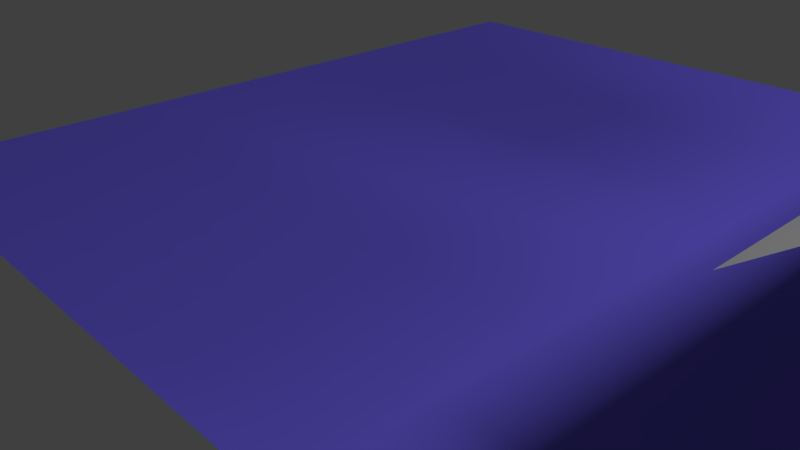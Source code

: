 # Source: Rolling_Dice_Tutorial.blend  (saved by Blender 2.78.0; exported with 4.5.12 LTS)
import bpy
from mathutils import Matrix  # noqa: F401  (used for matrix-valued properties, if any)

bpy.ops.wm.read_factory_settings(use_empty=True)
scene = bpy.context.scene
scene.name = 'Scene'

# ---- collections
col_collection_1 = bpy.data.collections.new('Collection 1'); scene.collection.children.link(col_collection_1)

# ---- materials (node trees are filled in below, after node groups)
mat_material_004 = bpy.data.materials.new('Material.004')
mat_material_004.alpha_threshold = 0.0
mat_material_004.roughness = 0.5
mat_material_005 = bpy.data.materials.new('Material.005')
mat_material_005.alpha_threshold = 0.0
mat_material_005.roughness = 0.5
mat_material_001 = bpy.data.materials.new('Material.001')
mat_material_001.alpha_threshold = 0.0
mat_material_001.roughness = 0.5
mat_material_002 = bpy.data.materials.new('Material.002')
mat_material_002.alpha_threshold = 0.0
mat_material_002.roughness = 0.5

# ---- material node trees
mat_material_004.use_nodes = True; mat_material_004.node_tree.nodes.clear()
_N = mat_material_004.node_tree.nodes; _L = mat_material_004.node_tree.links
n0 = _N.new('ShaderNodeOutputMaterial'); n0.name = 'Material Output'; n0.location = (300, 300)
n1 = _N.new('ShaderNodeEmission'); n1.name = 'Emission'; n1.location = (10, 300)
n1.inputs[0].default_value = (0.8, 0.8, 0.8, 1.0)
n1.inputs[1].default_value = 20.0
_L.new(n1.outputs[0], n0.inputs[0])
n0.is_active_output = True
mat_material_005.use_nodes = True; mat_material_005.node_tree.nodes.clear()
_N = mat_material_005.node_tree.nodes; _L = mat_material_005.node_tree.links
n0 = _N.new('ShaderNodeOutputMaterial'); n0.name = 'Material Output'; n0.location = (300, 300)
n1 = _N.new('ShaderNodeBsdfDiffuse'); n1.name = 'Diffuse BSDF'; n1.location = (10, 300)
n1.inputs[0].default_value = (0.1568, 0.1241, 0.8, 1.0)
_L.new(n1.outputs[0], n0.inputs[0])
n0.is_active_output = True
mat_material_001.use_nodes = True; mat_material_001.node_tree.nodes.clear()
_N = mat_material_001.node_tree.nodes; _L = mat_material_001.node_tree.links
n0 = _N.new('ShaderNodeOutputMaterial'); n0.name = 'Material Output'; n0.location = (300, 300)
n1 = _N.new('ShaderNodeMixShader'); n1.name = 'Mix Shader'; n1.location = (10, 300)
n2 = _N.new('ShaderNodeBsdfDiffuse'); n2.name = 'Diffuse BSDF'; n2.location = (-190, 200)
n2.inputs[0].default_value = (0.9849, 0.9849, 0.9849, 1.0)
n3 = _N.new('ShaderNodeBsdfAnisotropic'); n3.name = 'Glossy BSDF'; n3.location = (-190, 100)
n3.distribution = 'GGX'
n3.inputs[1].default_value = 0.4472
_L.new(n1.outputs[0], n0.inputs[0])
_L.new(n2.outputs[0], n1.inputs[1])
_L.new(n3.outputs[0], n1.inputs[2])
n0.is_active_output = True
mat_material_002.use_nodes = True; mat_material_002.node_tree.nodes.clear()
_N = mat_material_002.node_tree.nodes; _L = mat_material_002.node_tree.links
n0 = _N.new('ShaderNodeOutputMaterial'); n0.name = 'Material Output'; n0.location = (300, 300)
n1 = _N.new('ShaderNodeMixShader'); n1.name = 'Mix Shader'; n1.location = (10, 300)
n2 = _N.new('ShaderNodeBsdfDiffuse'); n2.name = 'Diffuse BSDF'; n2.location = (-190, 200)
n2.inputs[0].default_value = (0.0, 0.0, 0.0, 1.0)
n3 = _N.new('ShaderNodeBsdfAnisotropic'); n3.name = 'Glossy BSDF'; n3.location = (-190, 100)
n3.distribution = 'GGX'
n3.inputs[0].default_value = (0.723, 0.723, 0.723, 1.0)
n3.inputs[1].default_value = 0.4472
_L.new(n1.outputs[0], n0.inputs[0])
_L.new(n2.outputs[0], n1.inputs[1])
_L.new(n3.outputs[0], n1.inputs[2])
n0.is_active_output = True

# ---- world
world_world = bpy.data.worlds.new('World'); scene.world = world_world
world_world.color = (0.05088, 0.05088, 0.05088)
world_world.use_sun_shadow = False
world_world.sun_shadow_jitter_overblur = 0.0
world_world.cycles.sampling_method = 'MANUAL'

# ---- cameras
cam_camera = bpy.data.cameras.new('Camera')
cam_camera.clip_end = 100.0
cam_camera.lens = 35.0
cam_camera.sensor_width = 32.0
cam_camera.sensor_height = 18.0
cam_camera.ortho_scale = 7.314
cam_camera.dof.focus_distance = 0.0

# ---- meshes
me_plane_005 = bpy.data.meshes.new('Plane.005')
me_plane_005.from_pydata([(-6.512, -5.467, 0.3081), (-14.61, -5.798, 8.138), (-6.685, 5.798, 0.6049), (-14.79, 5.467, 8.434)], [], [(0, 1, 3, 2)])
me_plane_005.materials.append(mat_material_004)
me_plane_005.use_remesh_preserve_volume = False
me_plane_005.use_remesh_preserve_attributes = False
me_plane_005.use_mirror_vertex_groups = False
me_plane_005.update()
me_plane_004 = bpy.data.meshes.new('Plane.004')
me_plane_004.from_pydata([(21.77, -50.61, 35.74), (30.81, -50.94, 42.46), (22.09, -39.35, 35.87), (31.13, -39.68, 42.58)], [], [(0, 1, 3, 2)])
me_plane_004.use_remesh_preserve_volume = False
me_plane_004.use_remesh_preserve_attributes = False
me_plane_004.use_mirror_vertex_groups = False
me_plane_004.update()
me_plane_002 = bpy.data.meshes.new('Plane.002')
me_plane_002.from_pydata([(-8.928, -8.928, 0.0), (8.928, -8.928, 0.0), (-8.928, 8.928, 0.0), (8.928, 8.928, 0.0)], [], [(0, 1, 3, 2)])
me_plane_002.materials.append(mat_material_005)
me_plane_002.use_remesh_preserve_volume = False
me_plane_002.use_remesh_preserve_attributes = False
me_plane_002.use_mirror_vertex_groups = False
me_plane_002.update()
me_cube_002 = bpy.data.meshes.new('Cube.002')
me_cube_002.from_pydata([(0.2219, 1.227, 0.2584), (0.03339, -0.07302, -0.7719), (0.3982, 2.243, -1.055), (0.2097, 0.9423, -2.086), (-1.428, 1.484, 0.2357), (-1.616, 0.1841, -0.7946), (-1.251, 2.5, -1.078), (-1.44, 1.199, -2.108), (0.5553, 2.203, -0.7664), (0.513, 1.96, -0.4517), (0.4708, 1.717, -0.137), (0.4285, 1.473, 0.1777), (0.3411, 0.9186, 0.2456), (0.296, 0.607, -0.001181), (0.2508, 0.2955, -0.248), (0.2056, -0.01599, -0.4948), (0.2027, -0.08426, -1.056), (0.245, 0.159, -1.371), (0.2872, 0.4022, -1.686), (0.3294, 0.6455, -2.001), (0.4168, 1.2, -2.068), (0.462, 1.512, -1.822), (0.5072, 1.823, -1.575), (0.5523, 2.135, -1.328), (-0.9833, 2.693, -1.103), (-0.5881, 2.631, -1.097), (-0.1929, 2.569, -1.092), (0.2023, 2.508, -1.087), (-0.02351, 0.9503, -2.321), (-0.4187, 1.012, -2.326), (-0.8139, 1.073, -2.332), (-1.209, 1.135, -2.337), (-1.559, 1.508, -2.096), (-1.514, 1.82, -1.849), (-1.469, 2.131, -1.602), (-1.424, 2.443, -1.355), (-1.547, 1.781, 0.1506), (-1.505, 2.025, -0.1642), (-1.463, 2.268, -0.4789), (-1.421, 2.511, -0.7936), (-1.647, 0.9535, -2.028), (-1.689, 0.7102, -1.713), (-1.731, 0.467, -1.398), (-1.773, 0.2237, -1.084), (-1.77, 0.292, -0.522), (-1.725, 0.6035, -0.2752), (-1.68, 0.915, -0.02835), (-1.635, 1.227, 0.2185), (-0.008897, 1.292, 0.487), (-0.4041, 1.353, 0.4816), (-0.7993, 1.415, 0.4762), (-1.194, 1.476, 0.4707), (-1.42, -0.0811, -0.7634), (-1.025, -0.1427, -0.7579), (-0.6299, -0.2043, -0.7525), (-0.2347, -0.2659, -0.7471), (-1.251, 0.8919, -2.022), (-1.294, 0.6486, -1.708), (-1.336, 0.4054, -1.393), (-1.378, 0.1621, -1.078), (-0.8561, 0.8303, -2.017), (-0.8984, 0.587, -1.702), (-0.9406, 0.3438, -1.387), (-0.9829, 0.1005, -1.073), (-0.4609, 0.7687, -2.011), (-0.5032, 0.5254, -1.697), (-0.5454, 0.2822, -1.382), (-0.5877, 0.03894, -1.067), (-0.06575, 0.7071, -2.006), (-0.108, 0.4638, -1.691), (-0.1502, 0.2206, -1.377), (-0.1925, -0.02266, -1.062), (0.1601, 2.265, -0.7719), (0.1178, 2.021, -0.4571), (0.07559, 1.778, -0.1424), (0.03334, 1.535, 0.1723), (-0.2351, 2.326, -0.7773), (-0.2774, 2.083, -0.4626), (-0.3196, 1.84, -0.1479), (-0.3618, 1.597, 0.1669), (-0.6303, 2.388, -0.7827), (-0.6726, 2.145, -0.468), (-0.7148, 1.901, -0.1533), (-0.757, 1.658, 0.1614), (-1.026, 2.449, -0.7882), (-1.068, 2.206, -0.4734), (-1.11, 1.963, -0.1587), (-1.152, 1.72, 0.156), (-1.24, 1.165, 0.2239), (-0.8444, 1.103, 0.2293), (-0.4493, 1.042, 0.2348), (-0.05406, 0.9802, 0.2402), (-1.285, 0.8534, -0.02291), (-0.8896, 0.7918, -0.01748), (-0.4944, 0.7302, -0.01205), (-0.09923, 0.6686, -0.006614), (-1.33, 0.5419, -0.2697), (-0.9348, 0.4803, -0.2643), (-0.5396, 0.4187, -0.2589), (-0.1444, 0.3571, -0.2534), (-1.375, 0.2304, -0.5166), (-0.9799, 0.1688, -0.5111), (-0.5847, 0.1072, -0.5057), (-0.1896, 0.04561, -0.5003), (-1.466, 2.2, -1.04), (-1.508, 1.956, -0.7257), (-1.55, 1.713, -0.411), (-1.593, 1.47, -0.09625), (-1.511, 1.888, -1.287), (-1.553, 1.645, -0.9725), (-1.596, 1.402, -0.6578), (-1.638, 1.158, -0.3431), (-1.556, 1.576, -1.534), (-1.598, 1.333, -1.219), (-1.641, 1.09, -0.9046), (-1.683, 0.8468, -0.5899), (-1.601, 1.265, -1.781), (-1.644, 1.022, -1.466), (-1.686, 0.7785, -1.151), (-1.728, 0.5353, -0.8367), (0.1571, 2.196, -1.333), (-0.238, 2.258, -1.339), (-0.6332, 2.32, -1.344), (-1.028, 2.381, -1.35), (0.112, 1.885, -1.58), (-0.2832, 1.946, -1.586), (-0.6784, 2.008, -1.591), (-1.074, 2.07, -1.597), (0.06682, 1.573, -1.827), (-0.3284, 1.635, -1.832), (-0.7236, 1.697, -1.838), (-1.119, 1.758, -1.843), (0.02165, 1.262, -2.074), (-0.3735, 1.323, -2.079), (-0.7687, 1.385, -2.085), (-1.164, 1.447, -2.09), (0.3834, 1.162, -0.06909), (0.4256, 1.405, -0.3838), (0.4679, 1.648, -0.6985), (0.5101, 1.892, -1.013), (0.3382, 0.8503, -0.3159), (0.3804, 1.094, -0.6306), (0.4227, 1.337, -0.9454), (0.4649, 1.58, -1.26), (0.293, 0.5388, -0.5627), (0.3353, 0.782, -0.8774), (0.3775, 1.025, -1.192), (0.4198, 1.268, -1.507), (0.2479, 0.2272, -0.8095), (0.2901, 0.4705, -1.124), (0.3324, 0.7137, -1.439), (0.3746, 0.957, -1.754), (-1.336, 0.4054, -1.393), (-0.9406, 0.3438, -1.387), (-0.9829, 0.1006, -1.073), (-1.378, 0.1622, -1.078), (-0.8561, 0.8303, -2.017), (-0.4609, 0.7687, -2.011), (-0.5032, 0.5254, -1.697), (-0.8984, 0.587, -1.702), (-0.5454, 0.2822, -1.382), (-0.1502, 0.2206, -1.377), (-0.1925, -0.02264, -1.062), (-0.5877, 0.03896, -1.067), (0.1601, 2.265, -0.7719), (-0.2351, 2.326, -0.7773), (-0.2774, 2.083, -0.4626), (0.1178, 2.021, -0.4572), (0.07558, 1.778, -0.1424), (-0.3196, 1.84, -0.1479), (-0.3618, 1.596, 0.1669), (0.03334, 1.535, 0.1723), (-0.6303, 2.388, -0.7828), (-1.026, 2.449, -0.7882), (-1.068, 2.206, -0.4735), (-0.6726, 2.145, -0.468), (-0.7148, 1.901, -0.1533), (-1.11, 1.963, -0.1587), (-1.152, 1.72, 0.156), (-0.757, 1.658, 0.1614), (-0.8896, 0.7919, -0.0175), (-0.9348, 0.4803, -0.2643), (-0.5396, 0.4187, -0.2589), (-0.4944, 0.7303, -0.01207), (-1.466, 2.2, -1.04), (-1.511, 1.888, -1.287), (-1.553, 1.645, -0.9725), (-1.508, 1.956, -0.7257), (-1.55, 1.713, -0.411), (-1.595, 1.402, -0.6578), (-1.638, 1.158, -0.3431), (-1.593, 1.47, -0.09625), (-1.553, 1.645, -0.9725), (-1.598, 1.333, -1.219), (-1.641, 1.09, -0.9046), (-1.595, 1.402, -0.6578), (-1.556, 1.576, -1.534), (-1.601, 1.265, -1.781), (-1.644, 1.022, -1.466), (-1.598, 1.333, -1.219), (-1.641, 1.09, -0.9046), (-1.686, 0.7785, -1.151), (-1.728, 0.5353, -0.8367), (-1.683, 0.8468, -0.5899), (0.1571, 2.196, -1.333), (0.112, 1.885, -1.58), (-0.2832, 1.946, -1.586), (-0.238, 2.258, -1.339), (-0.238, 2.258, -1.339), (-0.2832, 1.946, -1.586), (-0.6784, 2.008, -1.591), (-0.6332, 2.32, -1.344), (-0.6332, 2.32, -1.344), (-0.6784, 2.008, -1.591), (-1.074, 2.07, -1.597), (-1.028, 2.381, -1.35), (0.06682, 1.573, -1.827), (0.02165, 1.262, -2.074), (-0.3735, 1.323, -2.079), (-0.3284, 1.635, -1.832), (-0.3284, 1.635, -1.832), (-0.3735, 1.323, -2.079), (-0.7687, 1.385, -2.085), (-0.7236, 1.697, -1.838), (-0.7236, 1.697, -1.838), (-0.7687, 1.385, -2.085), (-1.164, 1.447, -2.09), (-1.119, 1.758, -1.843), (0.4256, 1.405, -0.3838), (0.3804, 1.094, -0.6306), (0.4227, 1.337, -0.9454), (0.4678, 1.648, -0.6985), (0.3353, 0.782, -0.8774), (0.2901, 0.4705, -1.124), (0.3323, 0.7137, -1.439), (0.3775, 1.025, -1.192), (-0.9365, 0.3723, -1.365), (-1.332, 0.4339, -1.37), (-0.9787, 0.1291, -1.05), (-1.374, 0.1907, -1.055), (-0.4568, 0.7972, -1.989), (-0.852, 0.8588, -1.994), (-0.499, 0.554, -1.674), (-0.8942, 0.6156, -1.679), (-0.1461, 0.2491, -1.354), (-0.5413, 0.3107, -1.359), (-0.1883, 0.005884, -1.039), (-0.5835, 0.06748, -1.045), (-0.2393, 2.298, -0.7999), (0.1559, 2.236, -0.7945), (-0.2815, 2.054, -0.4852), (0.1137, 1.993, -0.4798), (-0.3237, 1.811, -0.1705), (0.07145, 1.75, -0.165), (-0.366, 1.568, 0.1443), (0.02921, 1.506, 0.1497), (-1.03, 2.421, -0.8108), (-0.6344, 2.359, -0.8054), (-1.072, 2.178, -0.4961), (-0.6767, 2.116, -0.4906), (-1.114, 1.934, -0.1813), (-0.7189, 1.873, -0.1759), (-1.156, 1.691, 0.1334), (-0.7612, 1.63, 0.1388), (-0.9309, 0.5026, -0.2931), (-0.8857, 0.8141, -0.04632), (-0.5357, 0.441, -0.2877), (-0.4905, 0.7525, -0.04089), (-1.475, 1.882, -1.287), (-1.43, 2.194, -1.04), (-1.517, 1.639, -0.972), (-1.472, 1.951, -0.7252), (-1.559, 1.396, -0.6573), (-1.514, 1.707, -0.4105), (-1.602, 1.153, -0.3426), (-1.556, 1.464, -0.09575), (-1.562, 1.328, -1.219), (-1.517, 1.639, -0.972), (-1.604, 1.084, -0.9041), (-1.559, 1.396, -0.6573), (-1.565, 1.259, -1.78), (-1.52, 1.571, -1.534), (-1.607, 1.016, -1.466), (-1.562, 1.328, -1.219), (-1.65, 0.7728, -1.151), (-1.604, 1.084, -0.9041), (-1.692, 0.5296, -0.8362), (-1.647, 0.8411, -0.5894), (0.1081, 1.863, -1.551), (0.1533, 2.174, -1.305), (-0.2871, 1.924, -1.557), (-0.2419, 2.236, -1.31), (-0.2871, 1.924, -1.557), (-0.2419, 2.236, -1.31), (-0.6823, 1.986, -1.562), (-0.6371, 2.297, -1.315), (-0.6823, 1.986, -1.562), (-0.6371, 2.297, -1.315), (-1.077, 2.047, -1.568), (-1.032, 2.359, -1.321), (0.01778, 1.24, -2.045), (0.06295, 1.551, -1.798), (-0.3774, 1.301, -2.05), (-0.3322, 1.613, -1.804), (-0.3774, 1.301, -2.05), (-0.3322, 1.613, -1.804), (-0.7726, 1.363, -2.056), (-0.7274, 1.674, -1.809), (-0.7726, 1.363, -2.056), (-0.7274, 1.674, -1.809), (-1.168, 1.424, -2.061), (-1.123, 1.736, -1.815), (0.3442, 1.099, -0.6311), (0.3894, 1.411, -0.3843), (0.3865, 1.342, -0.9458), (0.4316, 1.654, -0.699), (0.2539, 0.4761, -1.125), (0.2991, 0.7876, -0.8779), (0.2961, 0.7194, -1.439), (0.3413, 1.031, -1.193), (-0.9078, 0.3678, -1.364), (-1.303, 0.4295, -1.37), (-0.95, 0.1246, -1.05), (-1.345, 0.1862, -1.055), (-0.4281, 0.7927, -1.988), (-0.8233, 0.8543, -1.994), (-0.4703, 0.5495, -1.674), (-0.8655, 0.6111, -1.679), (-0.1174, 0.2446, -1.354), (-0.5126, 0.3062, -1.359), (-0.1596, 0.001408, -1.039), (-0.5548, 0.06301, -1.044), (-0.2105, 2.293, -0.7995), (0.1846, 2.232, -0.7941), (-0.2528, 2.05, -0.4848), (0.1424, 1.988, -0.4794), (-0.295, 1.807, -0.1701), (0.1002, 1.745, -0.1646), (-0.3373, 1.563, 0.1446), (0.05792, 1.502, 0.1501), (-1.001, 2.416, -0.8104), (-0.6057, 2.355, -0.805), (-1.043, 2.173, -0.4957), (-0.648, 2.112, -0.4902), (-1.085, 1.93, -0.1809), (-0.6902, 1.868, -0.1755), (-1.128, 1.687, 0.1338), (-0.7325, 1.625, 0.1392), (-0.9022, 0.4981, -0.2927), (-0.857, 0.8097, -0.04593), (-0.507, 0.4365, -0.2873), (-0.4618, 0.7481, -0.04049), (-1.446, 1.878, -1.286), (-1.401, 2.189, -1.04), (-1.488, 1.635, -0.9716), (-1.443, 1.946, -0.7248), (-1.531, 1.391, -0.6569), (-1.485, 1.703, -0.4101), (-1.573, 1.148, -0.3422), (-1.528, 1.46, -0.09536), (-1.534, 1.323, -1.218), (-1.488, 1.635, -0.9716), (-1.576, 1.08, -0.9037), (-1.531, 1.391, -0.6569), (-1.536, 1.255, -1.78), (-1.491, 1.566, -1.533), (-1.579, 1.012, -1.465), (-1.534, 1.323, -1.218), (-1.621, 0.7684, -1.151), (-1.576, 1.08, -0.9037), (-1.663, 0.5251, -0.8358), (-1.618, 0.8366, -0.589), (0.1368, 1.858, -1.551), (0.182, 2.17, -1.304), (-0.2584, 1.92, -1.556), (-0.2132, 2.231, -1.31), (-0.2584, 1.92, -1.556), (-0.2132, 2.231, -1.31), (-0.6536, 1.981, -1.562), (-0.6084, 2.293, -1.315), (-0.6536, 1.981, -1.562), (-0.6084, 2.293, -1.315), (-1.049, 2.043, -1.567), (-1.004, 2.354, -1.32), (0.04649, 1.235, -2.045), (0.09166, 1.547, -1.798), (-0.3487, 1.297, -2.05), (-0.3035, 1.608, -1.803), (-0.3487, 1.297, -2.05), (-0.3035, 1.608, -1.803), (-0.7439, 1.358, -2.056), (-0.6987, 1.67, -1.809), (-0.7439, 1.358, -2.056), (-0.6987, 1.67, -1.809), (-1.139, 1.42, -2.061), (-1.094, 1.731, -1.814), (0.3729, 1.095, -0.6307), (0.4181, 1.406, -0.3839), (0.4152, 1.338, -0.9455), (0.4604, 1.649, -0.6986), (0.2826, 0.4717, -1.124), (0.3278, 0.7832, -0.8776), (0.3249, 0.7149, -1.439), (0.37, 1.026, -1.192), (-1.294, 0.4219, -1.362), (-0.9187, 0.3634, -1.357), (-0.9588, 0.1323, -1.058), (-1.334, 0.1909, -1.063), (-0.8144, 0.8468, -1.986), (-0.439, 0.7883, -1.981), (-0.4791, 0.5572, -1.682), (-0.8546, 0.6157, -1.687), (-0.5037, 0.2987, -1.351), (-0.1283, 0.2402, -1.346), (-0.1684, 0.009132, -1.047), (-0.5439, 0.06765, -1.052), (0.1737, 2.227, -0.7864), (-0.2017, 2.285, -0.7916), (-0.2419, 2.054, -0.4926), (0.1336, 1.996, -0.4875), (0.08921, 1.74, -0.157), (-0.2862, 1.799, -0.1622), (-0.3264, 1.568, 0.1368), (0.04908, 1.509, 0.142), (-0.6167, 2.35, -0.7973), (-0.9921, 2.409, -0.8025), (-1.032, 2.178, -0.5035), (-0.6568, 2.119, -0.4983), (-0.7012, 1.864, -0.1679), (-1.077, 1.922, -0.173), (-1.117, 1.691, 0.126), (-0.7413, 1.633, 0.1311), (-0.8483, 0.8004, -0.05206), (-0.8912, 0.5045, -0.2865), (-0.5157, 0.4459, -0.2814), (-0.4728, 0.7419, -0.0469), (-1.403, 2.176, -1.038), (-1.446, 1.88, -1.272), (-1.486, 1.648, -0.9733), (-1.443, 1.944, -0.7388), (-1.487, 1.689, -0.4084), (-1.53, 1.393, -0.6429), (-1.571, 1.162, -0.3439), (-1.528, 1.458, -0.1094), (-1.49, 1.621, -0.9699), (-1.533, 1.325, -1.204), (-1.573, 1.094, -0.9054), (-1.531, 1.39, -0.6709), (-1.493, 1.552, -1.531), (-1.536, 1.257, -1.766), (-1.576, 1.025, -1.467), (-1.533, 1.321, -1.232), (-1.578, 1.066, -0.902), (-1.621, 0.7701, -1.136), (-1.661, 0.539, -0.8375), (-1.618, 0.8349, -0.603), (0.171, 2.163, -1.31), (0.1281, 1.867, -1.545), (-0.2474, 1.926, -1.55), (-0.2045, 2.222, -1.316), (-0.2242, 2.225, -1.316), (-0.2671, 1.929, -1.55), (-0.6426, 1.987, -1.555), (-0.5997, 2.283, -1.321), (-0.6194, 2.286, -1.321), (-0.6623, 1.991, -1.556), (-1.038, 2.049, -1.561), (-0.9948, 2.345, -1.326), (0.08064, 1.54, -1.804), (0.03773, 1.244, -2.038), (-0.3377, 1.303, -2.044), (-0.2948, 1.599, -1.809), (-0.3146, 1.602, -1.809), (-0.3575, 1.306, -2.044), (-0.7329, 1.364, -2.049), (-0.69, 1.66, -1.815), (-0.7097, 1.663, -1.815), (-0.7527, 1.367, -2.049), (-1.128, 1.426, -2.055), (-1.085, 1.722, -1.82), (0.4179, 1.405, -0.398), (0.375, 1.109, -0.6324), (0.4151, 1.34, -0.9314), (0.458, 1.636, -0.6969), (0.3276, 0.7815, -0.8916), (0.2847, 0.4855, -1.126), (0.3248, 0.7166, -1.425), (0.3677, 1.013, -1.191), (-0.9078, 0.368, -1.364), (-1.303, 0.4296, -1.37), (-0.95, 0.1247, -1.05), (-1.345, 0.1863, -1.055), (-0.4281, 0.7928, -1.988), (-0.8233, 0.8544, -1.994), (-0.4703, 0.5496, -1.674), (-0.8655, 0.6112, -1.679), (-0.1174, 0.2447, -1.353), (-0.5126, 0.3064, -1.359), (-0.1596, 0.001511, -1.039), (-0.5548, 0.06311, -1.044), (-0.2106, 2.293, -0.7996), (0.1846, 2.231, -0.7942), (-0.2528, 2.05, -0.4849), (0.1424, 1.988, -0.4794), (-0.295, 1.807, -0.1702), (0.1001, 1.745, -0.1647), (-0.3373, 1.563, 0.1446), (0.0579, 1.502, 0.15), (-1.001, 2.416, -0.8105), (-0.6058, 2.355, -0.805), (-1.043, 2.173, -0.4957), (-0.648, 2.111, -0.4903), (-1.085, 1.93, -0.181), (-0.6902, 1.868, -0.1756), (-1.128, 1.687, 0.1337), (-0.7325, 1.625, 0.1391), (-0.9022, 0.4982, -0.2928), (-0.857, 0.8097, -0.04603), (-0.507, 0.4366, -0.2874), (-0.4618, 0.7481, -0.0406), (-1.446, 1.878, -1.286), (-1.401, 2.189, -1.04), (-1.488, 1.635, -0.9716), (-1.443, 1.946, -0.7248), (-1.53, 1.391, -0.6569), (-1.485, 1.703, -0.4101), (-1.573, 1.148, -0.3422), (-1.528, 1.46, -0.09536), (-1.533, 1.323, -1.218), (-1.488, 1.635, -0.9716), (-1.576, 1.08, -0.9037), (-1.53, 1.391, -0.6569), (-1.536, 1.255, -1.78), (-1.491, 1.566, -1.533), (-1.579, 1.012, -1.465), (-1.533, 1.323, -1.218), (-1.621, 0.7684, -1.151), (-1.576, 1.08, -0.9037), (-1.663, 0.5251, -0.8358), (-1.618, 0.8366, -0.589), (0.1368, 1.858, -1.551), (0.182, 2.169, -1.304), (-0.2584, 1.92, -1.556), (-0.2132, 2.231, -1.31), (-0.2584, 1.92, -1.556), (-0.2132, 2.231, -1.31), (-0.6536, 1.981, -1.562), (-0.6084, 2.293, -1.315), (-0.6536, 1.981, -1.562), (-0.6084, 2.293, -1.315), (-1.049, 2.043, -1.567), (-1.004, 2.354, -1.32), (0.04648, 1.235, -2.045), (0.09164, 1.546, -1.798), (-0.3487, 1.297, -2.05), (-0.3035, 1.608, -1.803), (-0.3487, 1.297, -2.05), (-0.3035, 1.608, -1.803), (-0.7439, 1.358, -2.055), (-0.6987, 1.67, -1.809), (-0.7439, 1.358, -2.055), (-0.6987, 1.67, -1.809), (-1.139, 1.42, -2.061), (-1.094, 1.731, -1.814), (0.3728, 1.095, -0.6307), (0.418, 1.406, -0.3839), (0.4151, 1.338, -0.9455), (0.4602, 1.649, -0.6986), (0.2825, 0.4717, -1.124), (0.3277, 0.7832, -0.8776), (0.3247, 0.7149, -1.439), (0.3699, 1.026, -1.192)], [], [(151, 19, 3, 20), (135, 31, 7, 32), (119, 43, 5, 44), (103, 55, 1, 15), (87, 36, 4, 51), (71, 16, 1, 55), (43, 59, 52, 5), (59, 63, 53, 52), (63, 67, 54, 53), (67, 71, 55, 54), (7, 31, 56, 40), (40, 56, 57, 41), (41, 57, 58, 42), (42, 58, 59, 43), (31, 30, 60, 56), (56, 60, 61, 57), (57, 61, 62, 58), (30, 29, 64, 60), (61, 65, 66, 62), (62, 66, 67, 63), (29, 28, 68, 64), (64, 68, 69, 65), (65, 69, 70, 66), (28, 3, 19, 68), (68, 19, 18, 69), (69, 18, 17, 70), (70, 17, 16, 71), (11, 75, 48, 0), (75, 79, 49, 48), (79, 83, 50, 49), (83, 87, 51, 50), (2, 27, 72, 8), (8, 72, 73, 9), (9, 73, 74, 10), (10, 74, 75, 11), (27, 26, 76, 72), (73, 77, 78, 74), (26, 25, 80, 76), (76, 80, 81, 77), (77, 81, 82, 78), (78, 82, 83, 79), (25, 24, 84, 80), (81, 85, 86, 82), (24, 6, 39, 84), (84, 39, 38, 85), (85, 38, 37, 86), (86, 37, 36, 87), (48, 91, 12, 0), (91, 95, 13, 12), (95, 99, 14, 13), (99, 103, 15, 14), (4, 47, 88, 51), (51, 88, 89, 50), (50, 89, 90, 49), (49, 90, 91, 48), (47, 46, 92, 88), (88, 92, 93, 89), (89, 93, 94, 90), (90, 94, 95, 91), (46, 45, 96, 92), (92, 96, 97, 93), (94, 98, 99, 95), (45, 44, 100, 96), (96, 100, 101, 97), (97, 101, 102, 98), (98, 102, 103, 99), (44, 5, 52, 100), (100, 52, 53, 101), (101, 53, 54, 102), (102, 54, 55, 103), (36, 107, 47, 4), (107, 111, 46, 47), (111, 115, 45, 46), (115, 119, 44, 45), (6, 35, 104, 39), (39, 104, 105, 38), (38, 105, 106, 37), (37, 106, 107, 36), (35, 34, 108, 104), (105, 109, 110, 106), (34, 33, 112, 108), (108, 112, 113, 109), (110, 114, 115, 111), (33, 32, 116, 112), (113, 117, 118, 114), (32, 7, 40, 116), (116, 40, 41, 117), (117, 41, 42, 118), (118, 42, 43, 119), (24, 123, 35, 6), (123, 127, 34, 35), (127, 131, 33, 34), (131, 135, 32, 33), (2, 23, 120, 27), (27, 120, 121, 26), (26, 121, 122, 25), (25, 122, 123, 24), (23, 22, 124, 120), (22, 21, 128, 124), (124, 128, 129, 125), (125, 129, 130, 126), (126, 130, 131, 127), (21, 20, 132, 128), (20, 3, 28, 132), (132, 28, 29, 133), (133, 29, 30, 134), (134, 30, 31, 135), (8, 139, 23, 2), (139, 143, 22, 23), (143, 147, 21, 22), (147, 151, 20, 21), (0, 12, 136, 11), (11, 136, 137, 10), (10, 137, 138, 9), (9, 138, 139, 8), (12, 13, 140, 136), (136, 140, 141, 137), (138, 142, 143, 139), (13, 14, 144, 140), (140, 144, 145, 141), (141, 145, 146, 142), (142, 146, 147, 143), (14, 15, 148, 144), (144, 148, 149, 145), (146, 150, 151, 147), (15, 1, 16, 148), (148, 16, 17, 149), (149, 17, 18, 150), (150, 18, 19, 151), (218, 219, 303, 302), (62, 153, 152, 58), (63, 154, 153, 62), (59, 155, 154, 63), (58, 152, 155, 59), (165, 166, 250, 248), (64, 157, 156, 60), (65, 158, 157, 64), (61, 159, 158, 65), (60, 156, 159, 61), (179, 176, 261, 263), (70, 161, 160, 66), (71, 162, 161, 70), (67, 163, 162, 71), (66, 160, 163, 67), (217, 218, 302, 300), (76, 165, 164, 72), (77, 166, 165, 76), (73, 167, 166, 77), (72, 164, 167, 73), (164, 165, 248, 249), (78, 169, 168, 74), (79, 170, 169, 78), (75, 171, 170, 79), (74, 168, 171, 75), (231, 228, 313, 315), (84, 173, 172, 80), (85, 174, 173, 84), (81, 175, 174, 85), (80, 172, 175, 81), (178, 179, 263, 262), (86, 177, 176, 82), (87, 178, 177, 86), (83, 179, 178, 87), (82, 176, 179, 83), (216, 217, 300, 301), (97, 181, 180, 93), (98, 182, 181, 97), (94, 183, 182, 98), (93, 180, 183, 94), (230, 231, 315, 314), (108, 185, 184, 104), (109, 186, 185, 108), (105, 187, 186, 109), (104, 184, 187, 105), (177, 178, 262, 260), (110, 189, 188, 106), (111, 190, 189, 110), (107, 191, 190, 111), (106, 188, 191, 107), (191, 188, 273, 275), (113, 193, 192, 109), (114, 194, 193, 113), (110, 195, 194, 114), (109, 192, 195, 110), (229, 230, 314, 312), (116, 197, 196, 112), (117, 198, 197, 116), (113, 199, 198, 117), (112, 196, 199, 113), (176, 177, 260, 261), (118, 201, 200, 114), (119, 202, 201, 118), (115, 203, 202, 119), (114, 200, 203, 115), (190, 191, 275, 274), (124, 205, 204, 120), (125, 206, 205, 124), (121, 207, 206, 125), (120, 204, 207, 121), (228, 229, 312, 313), (125, 209, 208, 121), (126, 210, 209, 125), (122, 211, 210, 126), (121, 208, 211, 122), (189, 190, 274, 272), (126, 213, 212, 122), (127, 214, 213, 126), (123, 215, 214, 127), (122, 212, 215, 123), (203, 200, 285, 287), (132, 217, 216, 128), (133, 218, 217, 132), (129, 219, 218, 133), (128, 216, 219, 129), (188, 189, 272, 273), (133, 221, 220, 129), (134, 222, 221, 133), (130, 223, 222, 134), (129, 220, 223, 130), (202, 203, 287, 286), (134, 225, 224, 130), (135, 226, 225, 134), (131, 227, 226, 135), (130, 224, 227, 131), (163, 160, 245, 247), (141, 229, 228, 137), (142, 230, 229, 141), (138, 231, 230, 142), (137, 228, 231, 138), (201, 202, 286, 284), (149, 233, 232, 145), (150, 234, 233, 149), (146, 235, 234, 150), (145, 232, 235, 146), (250, 251, 335, 334), (277, 276, 360, 361), (302, 303, 387, 386), (248, 250, 334, 332), (275, 273, 357, 359), (300, 302, 386, 384), (249, 248, 332, 333), (274, 275, 359, 358), (301, 300, 384, 385), (247, 245, 329, 331), (272, 274, 358, 356), (299, 297, 381, 383), (246, 247, 331, 330), (273, 272, 356, 357), (298, 299, 383, 382), (244, 246, 330, 328), (271, 269, 353, 355), (296, 298, 382, 380), (245, 244, 328, 329), (270, 271, 355, 354), (297, 296, 380, 381), (204, 205, 288, 289), (166, 167, 251, 250), (219, 216, 301, 303), (152, 153, 236, 237), (205, 206, 290, 288), (167, 164, 249, 251), (153, 154, 238, 236), (206, 207, 291, 290), (192, 193, 276, 277), (154, 155, 239, 238), (207, 204, 289, 291), (193, 194, 278, 276), (232, 233, 316, 317), (155, 152, 237, 239), (194, 195, 279, 278), (180, 181, 264, 265), (233, 234, 318, 316), (195, 192, 277, 279), (181, 182, 266, 264), (234, 235, 319, 318), (220, 221, 304, 305), (182, 183, 267, 266), (235, 232, 317, 319), (168, 169, 252, 253), (221, 222, 306, 304), (183, 180, 265, 267), (169, 170, 254, 252), (222, 223, 307, 306), (208, 209, 292, 293), (170, 171, 255, 254), (223, 220, 305, 307), (156, 157, 240, 241), (209, 210, 294, 292), (171, 168, 253, 255), (157, 158, 242, 240), (210, 211, 295, 294), (196, 197, 280, 281), (158, 159, 243, 242), (211, 208, 293, 295), (197, 198, 282, 280), (159, 156, 241, 243), (198, 199, 283, 282), (184, 185, 268, 269), (199, 196, 281, 283), (185, 186, 270, 268), (224, 225, 308, 309), (186, 187, 271, 270), (172, 173, 256, 257), (225, 226, 310, 308), (187, 184, 269, 271), (173, 174, 258, 256), (226, 227, 311, 310), (212, 213, 296, 297), (174, 175, 259, 258), (227, 224, 309, 311), (160, 161, 244, 245), (213, 214, 298, 296), (175, 172, 257, 259), (161, 162, 246, 244), (214, 215, 299, 298), (200, 201, 284, 285), (162, 163, 247, 246), (215, 212, 297, 299), (303, 301, 385, 387), (276, 278, 362, 360), (251, 249, 333, 335), (305, 304, 388, 389), (278, 279, 363, 362), (253, 252, 336, 337), (304, 306, 390, 388), (279, 277, 361, 363), (252, 254, 338, 336), (306, 307, 391, 390), (281, 280, 364, 365), (254, 255, 339, 338), (307, 305, 389, 391), (280, 282, 366, 364), (255, 253, 337, 339), (309, 308, 392, 393), (282, 283, 367, 366), (257, 256, 340, 341), (308, 310, 394, 392), (283, 281, 365, 367), (256, 258, 342, 340), (310, 311, 395, 394), (285, 284, 368, 369), (258, 259, 343, 342), (311, 309, 393, 395), (284, 286, 370, 368), (259, 257, 341, 343), (313, 312, 396, 397), (286, 287, 371, 370), (261, 260, 344, 345), (312, 314, 398, 396), (287, 285, 369, 371), (260, 262, 346, 344), (314, 315, 399, 398), (289, 288, 372, 373), (262, 263, 347, 346), (237, 236, 320, 321), (315, 313, 397, 399), (288, 290, 374, 372), (263, 261, 345, 347), (236, 238, 322, 320), (317, 316, 400, 401), (290, 291, 375, 374), (265, 264, 348, 349), (238, 239, 323, 322), (316, 318, 402, 400), (291, 289, 373, 375), (264, 266, 350, 348), (239, 237, 321, 323), (318, 319, 403, 402), (293, 292, 376, 377), (266, 267, 351, 350), (241, 240, 324, 325), (319, 317, 401, 403), (292, 294, 378, 376), (267, 265, 349, 351), (240, 242, 326, 324), (294, 295, 379, 378), (269, 268, 352, 353), (242, 243, 327, 326), (295, 293, 377, 379), (268, 270, 354, 352), (243, 241, 325, 327), (404, 405, 406, 407), (320, 488, 489, 321), (322, 490, 488, 320), (323, 491, 490, 322), (321, 489, 491, 323), (408, 409, 410, 411), (324, 492, 493, 325), (326, 494, 492, 324), (327, 495, 494, 326), (325, 493, 495, 327), (412, 413, 414, 415), (328, 496, 497, 329), (330, 498, 496, 328), (331, 499, 498, 330), (329, 497, 499, 331), (416, 417, 418, 419), (332, 500, 501, 333), (334, 502, 500, 332), (335, 503, 502, 334), (333, 501, 503, 335), (420, 421, 422, 423), (336, 504, 505, 337), (338, 506, 504, 336), (339, 507, 506, 338), (337, 505, 507, 339), (424, 425, 426, 427), (340, 508, 509, 341), (342, 510, 508, 340), (343, 511, 510, 342), (341, 509, 511, 343), (428, 429, 430, 431), (344, 512, 513, 345), (346, 514, 512, 344), (347, 515, 514, 346), (345, 513, 515, 347), (432, 433, 434, 435), (348, 516, 517, 349), (350, 518, 516, 348), (351, 519, 518, 350), (349, 517, 519, 351), (436, 437, 438, 439), (352, 520, 521, 353), (354, 522, 520, 352), (355, 523, 522, 354), (353, 521, 523, 355), (440, 441, 442, 443), (356, 524, 525, 357), (358, 526, 524, 356), (359, 527, 526, 358), (357, 525, 527, 359), (444, 445, 446, 447), (360, 528, 529, 361), (362, 530, 528, 360), (363, 531, 530, 362), (361, 529, 531, 363), (448, 449, 450, 451), (364, 532, 533, 365), (366, 534, 532, 364), (367, 535, 534, 366), (365, 533, 535, 367), (452, 453, 454, 455), (368, 536, 537, 369), (370, 538, 536, 368), (371, 539, 538, 370), (369, 537, 539, 371), (456, 457, 458, 459), (372, 540, 541, 373), (374, 542, 540, 372), (375, 543, 542, 374), (373, 541, 543, 375), (460, 461, 462, 463), (376, 544, 545, 377), (378, 546, 544, 376), (379, 547, 546, 378), (377, 545, 547, 379), (464, 465, 466, 467), (380, 548, 549, 381), (382, 550, 548, 380), (383, 551, 550, 382), (381, 549, 551, 383), (468, 469, 470, 471), (384, 552, 553, 385), (386, 554, 552, 384), (387, 555, 554, 386), (385, 553, 555, 387), (472, 473, 474, 475), (388, 556, 557, 389), (390, 558, 556, 388), (391, 559, 558, 390), (389, 557, 559, 391), (476, 477, 478, 479), (392, 560, 561, 393), (394, 562, 560, 392), (395, 563, 562, 394), (393, 561, 563, 395), (480, 481, 482, 483), (396, 564, 565, 397), (398, 566, 564, 396), (399, 567, 566, 398), (397, 565, 567, 399), (484, 485, 486, 487), (400, 568, 569, 401), (402, 570, 568, 400), (403, 571, 570, 402), (401, 569, 571, 403), (405, 404, 489, 488), (406, 405, 488, 490), (407, 406, 490, 491), (404, 407, 491, 489), (409, 408, 493, 492), (410, 409, 492, 494), (411, 410, 494, 495), (408, 411, 495, 493), (413, 412, 497, 496), (414, 413, 496, 498), (415, 414, 498, 499), (412, 415, 499, 497), (417, 416, 501, 500), (418, 417, 500, 502), (419, 418, 502, 503), (416, 419, 503, 501), (421, 420, 505, 504), (422, 421, 504, 506), (423, 422, 506, 507), (420, 423, 507, 505), (425, 424, 509, 508), (426, 425, 508, 510), (427, 426, 510, 511), (424, 427, 511, 509), (429, 428, 513, 512), (430, 429, 512, 514), (431, 430, 514, 515), (428, 431, 515, 513), (433, 432, 517, 516), (434, 433, 516, 518), (435, 434, 518, 519), (432, 435, 519, 517), (437, 436, 521, 520), (438, 437, 520, 522), (439, 438, 522, 523), (436, 439, 523, 521), (441, 440, 525, 524), (442, 441, 524, 526), (443, 442, 526, 527), (440, 443, 527, 525), (445, 444, 529, 528), (446, 445, 528, 530), (447, 446, 530, 531), (444, 447, 531, 529), (449, 448, 533, 532), (450, 449, 532, 534), (451, 450, 534, 535), (448, 451, 535, 533), (453, 452, 537, 536), (454, 453, 536, 538), (455, 454, 538, 539), (452, 455, 539, 537), (457, 456, 541, 540), (458, 457, 540, 542), (459, 458, 542, 543), (456, 459, 543, 541), (461, 460, 545, 544), (462, 461, 544, 546), (463, 462, 546, 547), (460, 463, 547, 545), (465, 464, 549, 548), (466, 465, 548, 550), (467, 466, 550, 551), (464, 467, 551, 549), (469, 468, 553, 552), (470, 469, 552, 554), (471, 470, 554, 555), (468, 471, 555, 553), (473, 472, 557, 556), (474, 473, 556, 558), (475, 474, 558, 559), (472, 475, 559, 557), (477, 476, 561, 560), (478, 477, 560, 562), (479, 478, 562, 563), (476, 479, 563, 561), (481, 480, 565, 564), (482, 481, 564, 566), (483, 482, 566, 567), (480, 483, 567, 565), (485, 484, 569, 568), (486, 485, 568, 570), (487, 486, 570, 571), (484, 487, 571, 569)])
me_cube_002.polygons.foreach_set('material_index', [0, 0, 0, 0, 0, 0, 0, 0, 0, 0, 0, 0, 0, 0, 0, 0, 0, 0, 0, 0, 0, 0, 0, 0, 0, 0, 0, 0, 0, 0, 0, 0, 0, 0, 0, 0, 0, 0, 0, 0, 0, 0, 0, 0, 0, 0, 0, 0, 0, 0, 0, 0, 0, 0, 0, 0, 0, 0, 0, 0, 0, 0, 0, 0, 0, 0, 0, 0, 0, 0, 0, 0, 0, 0, 0, 0, 0, 0, 0, 0, 0, 0, 0, 0, 0, 0, 0, 0, 0, 0, 0, 0, 0, 0, 0, 0, 0, 0, 0, 0, 0, 0, 0, 0, 0, 0, 0, 0, 0, 0, 0, 0, 0, 0, 0, 0, 0, 0, 0, 0, 0, 0, 0, 0, 0, 0, 0, 0, 0, 0, 0, 0, 0, 0, 0, 0, 0, 0, 0, 0, 0, 0, 0, 0, 0, 0, 0, 0, 0, 0, 0, 0, 0, 0, 0, 0, 0, 0, 0, 0, 0, 0, 0, 0, 0, 0, 0, 0, 0, 0, 0, 0, 0, 0, 0, 0, 0, 0, 0, 0, 0, 0, 0, 0, 0, 0, 0, 0, 0, 0, 0, 0, 0, 0, 0, 0, 0, 0, 0, 0, 0, 0, 0, 0, 0, 0, 0, 0, 0, 0, 0, 0, 0, 0, 0, 0, 0, 0, 0, 0, 0, 0, 0, 0, 0, 0, 0, 0, 0, 0, 0, 0, 0, 0, 0, 0, 0, 0, 0, 0, 0, 0, 0, 0, 0, 0, 0, 0, 0, 0, 0, 0, 0, 0, 0, 0, 0, 0, 0, 0, 0, 0, 0, 0, 0, 0, 0, 0, 0, 0, 0, 0, 0, 0, 0, 0, 0, 0, 0, 0, 0, 0, 0, 0, 0, 0, 0, 0, 0, 0, 0, 0, 0, 0, 0, 0, 0, 0, 0, 0, 0, 0, 0, 0, 0, 0, 0, 0, 0, 0, 0, 0, 0, 0, 0, 0, 0, 0, 0, 0, 0, 0, 0, 0, 0, 0, 0, 0, 0, 0, 0, 0, 0, 0, 0, 0, 0, 0, 0, 0, 0, 0, 0, 0, 0, 0, 0, 0, 0, 0, 0, 0, 0, 0, 0, 0, 0, 0, 0, 0, 0, 0, 0, 0, 0, 0, 0, 0, 0, 0, 0, 0, 0, 0, 0, 0, 0, 0, 0, 0, 0, 1, 0, 0, 0, 0, 1, 0, 0, 0, 0, 1, 0, 0, 0, 0, 1, 0, 0, 0, 0, 1, 0, 0, 0, 0, 1, 0, 0, 0, 0, 1, 0, 0, 0, 0, 1, 0, 0, 0, 0, 1, 0, 0, 0, 0, 1, 0, 0, 0, 0, 1, 0, 0, 0, 0, 1, 0, 0, 0, 0, 1, 0, 0, 0, 0, 1, 0, 0, 0, 0, 1, 0, 0, 0, 0, 1, 0, 0, 0, 0, 1, 0, 0, 0, 0, 1, 0, 0, 0, 0, 1, 0, 0, 0, 0, 1, 0, 0, 0, 0, 1, 0, 0, 0, 0, 0, 0, 0, 0, 0, 0, 0, 0, 0, 0, 0, 0, 0, 0, 0, 0, 0, 0, 0, 0, 0, 0, 0, 0, 0, 0, 0, 0, 0, 0, 0, 0, 0, 0, 0, 0, 0, 0, 0, 0, 0, 0, 0, 0, 0, 0, 0, 0, 0, 0, 0, 0, 0, 0, 0, 0, 0, 0, 0, 0, 0, 0, 0, 0, 0, 0, 0, 0, 0, 0, 0, 0, 0, 0, 0, 0, 0, 0, 0, 0, 0, 0, 0, 0])
me_cube_002.materials.append(mat_material_001)
me_cube_002.materials.append(mat_material_002)
me_cube_002.use_remesh_preserve_volume = False
me_cube_002.use_remesh_preserve_attributes = False
me_cube_002.use_mirror_vertex_groups = False
me_cube_002.update()
me_cube_001 = bpy.data.meshes.new('Cube.001')
me_cube_001.from_pydata([(0.8925, 0.9086, 0.01094), (-0.6545, 0.3359, -0.247), (0.3868, 2.451, -0.3807), (-1.16, 1.878, -0.6386), (0.5199, 1.193, 1.613), (-1.027, 0.6206, 1.355), (0.01418, 2.736, 1.222), (-1.533, 2.163, 0.9639), (0.6478, 2.263, -0.4586), (0.769, 1.893, -0.3648), (0.8901, 1.524, -0.2709), (1.011, 1.154, -0.1771), (0.7618, 0.6474, -0.1451), (0.3912, 0.5102, -0.2069), (0.02054, 0.373, -0.2687), (-0.3501, 0.2358, -0.3305), (-0.8418, 0.468, -0.4861), (-0.963, 0.8375, -0.58), (-1.084, 1.207, -0.6738), (-1.205, 1.577, -0.7676), (-0.9558, 2.083, -0.7996), (-0.5852, 2.22, -0.7378), (-0.2146, 2.358, -0.676), (0.1561, 2.495, -0.6142), (0.1696, 2.905, 0.9832), (0.2589, 2.837, 0.5993), (0.3481, 2.768, 0.2154), (0.4374, 2.7, -0.1685), (-1.416, 2.014, -0.4775), (-1.505, 2.082, -0.09359), (-1.594, 2.151, 0.2903), (-1.683, 2.219, 0.6742), (-1.402, 2.424, 1.12), (-1.032, 2.561, 1.182), (-0.6609, 2.699, 1.244), (-0.2903, 2.836, 1.305), (0.5649, 1.495, 1.742), (0.4438, 1.865, 1.649), (0.3226, 2.234, 1.555), (0.2015, 2.604, 1.461), (-1.652, 1.918, 1.152), (-1.53, 1.548, 1.246), (-1.409, 1.179, 1.34), (-1.288, 0.8091, 1.433), (-0.7964, 0.5768, 1.589), (-0.4258, 0.714, 1.651), (-0.05519, 0.8512, 1.713), (0.3154, 0.9884, 1.774), (1.043, 0.8528, 0.3006), (0.9538, 0.921, 0.6845), (0.8646, 0.9892, 1.068), (0.7753, 1.057, 1.452), (-1.078, 0.3714, 1.143), (-0.9885, 0.3032, 0.7594), (-0.8992, 0.235, 0.3755), (-0.81, 0.1668, -0.008436), (-1.562, 1.849, 0.768), (-1.441, 1.48, 0.8618), (-1.32, 1.11, 0.9556), (-1.199, 0.7409, 1.049), (-1.473, 1.781, 0.3841), (-1.352, 1.412, 0.4779), (-1.231, 1.042, 0.5717), (-1.11, 0.6727, 0.6656), (-1.384, 1.713, 0.0002171), (-1.263, 1.343, 0.09403), (-1.142, 0.9739, 0.1878), (-1.02, 0.6045, 0.2817), (-1.295, 1.645, -0.3837), (-1.173, 1.275, -0.2899), (-1.052, 0.9057, -0.1961), (-0.9311, 0.5363, -0.1022), (0.5585, 2.331, -0.07467), (0.6797, 1.961, 0.01915), (0.8008, 1.592, 0.113), (0.922, 1.222, 0.2068), (0.4693, 2.399, 0.3092), (0.5904, 2.029, 0.403), (0.7116, 1.66, 0.4969), (0.8327, 1.29, 0.5907), (0.38, 2.467, 0.6931), (0.5012, 2.098, 0.7869), (0.6223, 1.728, 0.8808), (0.7434, 1.359, 0.9746), (0.2907, 2.535, 1.077), (0.4119, 2.166, 1.171), (0.533, 1.796, 1.265), (0.6542, 1.427, 1.358), (0.4047, 0.9202, 1.39), (0.494, 0.852, 1.007), (0.5832, 0.7838, 0.6227), (0.6725, 0.7156, 0.2388), (0.03408, 0.783, 1.329), (0.1234, 0.7148, 0.9448), (0.2126, 0.6466, 0.5609), (0.3019, 0.5784, 0.177), (-0.3365, 0.6458, 1.267), (-0.2473, 0.5776, 0.883), (-0.158, 0.5094, 0.4991), (-0.06873, 0.4412, 0.1152), (-0.7071, 0.5086, 1.205), (-0.6179, 0.4404, 0.8212), (-0.5286, 0.3722, 0.4373), (-0.4393, 0.304, 0.05337), (-0.1691, 2.466, 1.399), (-0.048, 2.097, 1.493), (0.07314, 1.727, 1.587), (0.1943, 1.358, 1.681), (-0.5398, 2.329, 1.337), (-0.4186, 1.96, 1.431), (-0.2975, 1.59, 1.525), (-0.1763, 1.221, 1.619), (-0.9104, 2.192, 1.276), (-0.7892, 1.822, 1.369), (-0.6681, 1.453, 1.463), (-0.5469, 1.083, 1.557), (-1.281, 2.055, 1.214), (-1.16, 1.685, 1.308), (-1.039, 1.316, 1.401), (-0.9176, 0.9463, 1.495), (0.06678, 2.563, -0.2303), (-0.02248, 2.631, 0.1536), (-0.1118, 2.699, 0.5375), (-0.201, 2.768, 0.9214), (-0.3038, 2.426, -0.2921), (-0.3931, 2.494, 0.09182), (-0.4824, 2.562, 0.4757), (-0.5716, 2.63, 0.8596), (-0.6744, 2.289, -0.3539), (-0.7637, 2.357, 0.03001), (-0.853, 2.425, 0.4139), (-0.9422, 2.493, 0.7978), (-1.045, 2.151, -0.4157), (-1.134, 2.22, -0.03179), (-1.224, 2.288, 0.3521), (-1.313, 2.356, 0.736), (0.6406, 1.017, -0.2389), (0.5195, 1.386, -0.3327), (0.3983, 1.756, -0.4266), (0.2772, 2.125, -0.5204), (0.27, 0.8797, -0.3007), (0.1489, 1.249, -0.3945), (0.02772, 1.619, -0.4884), (-0.09342, 1.988, -0.5822), (-0.1006, 0.7425, -0.3625), (-0.2217, 1.112, -0.4564), (-0.3429, 1.481, -0.5502), (-0.464, 1.851, -0.644), (-0.4712, 0.6053, -0.4243), (-0.5924, 0.9747, -0.5182), (-0.7135, 1.344, -0.612), (-0.8346, 1.714, -0.7058), (-1.32, 1.11, 0.9556), (-1.231, 1.042, 0.5717), (-1.11, 0.6727, 0.6656), (-1.199, 0.7409, 1.049), (-1.473, 1.781, 0.3841), (-1.384, 1.713, 0.0002215), (-1.263, 1.343, 0.09403), (-1.352, 1.412, 0.4779), (-1.141, 0.974, 0.1878), (-1.052, 0.9058, -0.1961), (-0.9311, 0.5363, -0.1022), (-1.02, 0.6045, 0.2817), (0.5585, 2.331, -0.07467), (0.4692, 2.399, 0.3092), (0.5904, 2.029, 0.403), (0.6797, 1.961, 0.01914), (0.8008, 1.592, 0.113), (0.7115, 1.66, 0.4969), (0.8327, 1.29, 0.5907), (0.9219, 1.222, 0.2068), (0.38, 2.467, 0.6931), (0.2907, 2.535, 1.077), (0.4119, 2.166, 1.171), (0.5011, 2.098, 0.7869), (0.6223, 1.728, 0.8808), (0.533, 1.796, 1.265), (0.6541, 1.427, 1.358), (0.7434, 1.359, 0.9746), (0.1233, 0.7148, 0.9448), (-0.2473, 0.5776, 0.883), (-0.158, 0.5094, 0.4991), (0.2126, 0.6466, 0.5609), (-0.1691, 2.466, 1.399), (-0.5398, 2.329, 1.337), (-0.4186, 1.96, 1.431), (-0.04799, 2.097, 1.493), (0.07315, 1.727, 1.587), (-0.2975, 1.59, 1.525), (-0.1763, 1.221, 1.619), (0.1943, 1.358, 1.681), (-0.4186, 1.96, 1.431), (-0.7892, 1.822, 1.369), (-0.6681, 1.453, 1.463), (-0.2975, 1.59, 1.525), (-0.9104, 2.192, 1.275), (-1.281, 2.055, 1.214), (-1.16, 1.685, 1.308), (-0.7892, 1.822, 1.369), (-0.6681, 1.453, 1.463), (-1.039, 1.316, 1.401), (-0.9176, 0.9463, 1.495), (-0.5469, 1.083, 1.557), (0.06679, 2.563, -0.2303), (-0.3038, 2.426, -0.2921), (-0.3931, 2.494, 0.09182), (-0.02247, 2.631, 0.1536), (-0.02247, 2.631, 0.1536), (-0.3931, 2.494, 0.09182), (-0.4824, 2.562, 0.4757), (-0.1117, 2.699, 0.5375), (-0.1117, 2.699, 0.5375), (-0.4824, 2.562, 0.4757), (-0.5716, 2.63, 0.8596), (-0.201, 2.768, 0.9214), (-0.6744, 2.289, -0.3539), (-1.045, 2.151, -0.4157), (-1.134, 2.22, -0.03178), (-0.7637, 2.357, 0.03002), (-0.7637, 2.357, 0.03002), (-1.134, 2.22, -0.03178), (-1.224, 2.288, 0.3521), (-0.853, 2.425, 0.4139), (-0.853, 2.425, 0.4139), (-1.224, 2.288, 0.3521), (-1.313, 2.356, 0.736), (-0.9422, 2.493, 0.7978), (0.5195, 1.386, -0.3327), (0.1489, 1.249, -0.3945), (0.02772, 1.619, -0.4883), (0.3983, 1.756, -0.4265), (-0.2218, 1.112, -0.4563), (-0.5924, 0.9747, -0.5181), (-0.7135, 1.344, -0.6119), (-0.3429, 1.481, -0.5501), (-1.197, 1.055, 0.5774), (-1.286, 1.123, 0.9613), (-1.076, 0.6852, 0.6712), (-1.165, 0.7534, 1.055), (-1.35, 1.725, 0.005881), (-1.439, 1.794, 0.3898), (-1.229, 1.356, 0.09969), (-1.318, 1.424, 0.4836), (-1.018, 0.9183, -0.1904), (-1.108, 0.9865, 0.1935), (-0.8971, 0.5488, -0.09658), (-0.9864, 0.617, 0.2873), (0.4353, 2.386, 0.3036), (0.5246, 2.318, -0.08033), (0.5565, 2.017, 0.3974), (0.6457, 1.949, 0.01348), (0.6776, 1.647, 0.4912), (0.7669, 1.579, 0.1073), (0.7987, 1.278, 0.585), (0.888, 1.21, 0.2011), (0.2568, 2.523, 1.071), (0.346, 2.455, 0.6875), (0.3779, 2.153, 1.165), (0.4672, 2.085, 0.7813), (0.4991, 1.784, 1.259), (0.5883, 1.716, 0.8751), (0.6202, 1.414, 1.353), (0.7095, 1.346, 0.9689), (-0.2584, 0.6114, 0.8744), (0.1122, 0.7486, 0.9362), (-0.1691, 0.5432, 0.4905), (0.2015, 0.6804, 0.5523), (-0.5316, 2.323, 1.302), (-0.161, 2.46, 1.364), (-0.4104, 1.953, 1.396), (-0.03982, 2.091, 1.458), (-0.2893, 1.584, 1.49), (0.08132, 1.721, 1.552), (-0.1681, 1.214, 1.584), (0.2025, 1.352, 1.645), (-0.7811, 1.816, 1.334), (-0.4104, 1.953, 1.396), (-0.6599, 1.447, 1.428), (-0.2893, 1.584, 1.49), (-1.273, 2.048, 1.179), (-0.9022, 2.186, 1.24), (-1.152, 1.679, 1.272), (-0.7811, 1.816, 1.334), (-1.031, 1.31, 1.366), (-0.6599, 1.447, 1.428), (-0.9094, 0.94, 1.46), (-0.5388, 1.077, 1.522), (-0.2927, 2.392, -0.2835), (0.07789, 2.529, -0.2217), (-0.382, 2.46, 0.1004), (-0.01138, 2.597, 0.1622), (-0.382, 2.46, 0.1004), (-0.01138, 2.597, 0.1622), (-0.4713, 2.528, 0.4843), (-0.1006, 2.666, 0.5461), (-0.4713, 2.528, 0.4843), (-0.1006, 2.666, 0.5461), (-0.5605, 2.597, 0.8682), (-0.1899, 2.734, 0.93), (-1.034, 2.118, -0.4071), (-0.6633, 2.255, -0.3453), (-1.123, 2.186, -0.02319), (-0.7526, 2.323, 0.03861), (-1.123, 2.186, -0.02319), (-0.7526, 2.323, 0.03861), (-1.212, 2.254, 0.3607), (-0.8419, 2.391, 0.4225), (-1.212, 2.254, 0.3607), (-0.8419, 2.391, 0.4225), (-1.302, 2.322, 0.7446), (-0.9311, 2.459, 0.8064), (0.1407, 1.255, -0.3594), (0.5113, 1.393, -0.2976), (0.01954, 1.625, -0.4532), (0.3902, 1.762, -0.3914), (-0.6005, 0.981, -0.483), (-0.2299, 1.118, -0.4212), (-0.7217, 1.35, -0.5768), (-0.3511, 1.488, -0.515), (-1.19, 1.05, 0.5495), (-1.28, 1.118, 0.9334), (-1.069, 0.6803, 0.6433), (-1.158, 0.7485, 1.027), (-1.343, 1.721, -0.02201), (-1.433, 1.789, 0.3619), (-1.222, 1.351, 0.0718), (-1.311, 1.419, 0.4557), (-1.012, 0.9134, -0.2183), (-1.101, 0.9816, 0.1656), (-0.8907, 0.5439, -0.1245), (-0.9799, 0.6121, 0.2594), (0.4418, 2.381, 0.2757), (0.5311, 2.313, -0.1082), (0.5629, 2.012, 0.3695), (0.6522, 1.944, -0.01441), (0.6841, 1.642, 0.4633), (0.7734, 1.574, 0.0794), (0.8052, 1.273, 0.5571), (0.8945, 1.205, 0.1732), (0.2633, 2.518, 1.043), (0.3525, 2.45, 0.6596), (0.3844, 2.148, 1.137), (0.4737, 2.08, 0.7534), (0.5055, 1.779, 1.231), (0.5948, 1.711, 0.8472), (0.6267, 1.409, 1.325), (0.716, 1.341, 0.941), (-0.2519, 0.6065, 0.8465), (0.1187, 0.7437, 0.9083), (-0.1626, 0.5383, 0.4626), (0.208, 0.6755, 0.5244), (-0.5251, 2.318, 1.274), (-0.1545, 2.455, 1.336), (-0.4039, 1.948, 1.368), (-0.03333, 2.086, 1.43), (-0.2828, 1.579, 1.462), (0.08781, 1.716, 1.524), (-0.1617, 1.209, 1.556), (0.209, 1.347, 1.617), (-0.7746, 1.811, 1.306), (-0.4039, 1.948, 1.368), (-0.6534, 1.442, 1.4), (-0.2828, 1.579, 1.462), (-1.266, 2.044, 1.151), (-0.8957, 2.181, 1.212), (-1.145, 1.674, 1.244), (-0.7746, 1.811, 1.306), (-1.024, 1.305, 1.338), (-0.6534, 1.442, 1.4), (-0.9029, 0.9351, 1.432), (-0.5323, 1.072, 1.494), (-0.2862, 2.387, -0.3114), (0.08437, 2.524, -0.2496), (-0.3755, 2.455, 0.07252), (-0.004897, 2.592, 0.1343), (-0.3755, 2.455, 0.07252), (-0.004897, 2.592, 0.1343), (-0.4648, 2.523, 0.4564), (-0.09416, 2.661, 0.5182), (-0.4648, 2.523, 0.4564), (-0.09416, 2.661, 0.5182), (-0.554, 2.592, 0.8403), (-0.1834, 2.729, 0.9021), (-1.027, 2.113, -0.435), (-0.6569, 2.25, -0.3732), (-1.117, 2.181, -0.05108), (-0.7461, 2.318, 0.01072), (-1.117, 2.181, -0.05108), (-0.7461, 2.318, 0.01072), (-1.206, 2.249, 0.3328), (-0.8354, 2.386, 0.3946), (-1.206, 2.249, 0.3328), (-0.8354, 2.386, 0.3946), (-1.295, 2.317, 0.7167), (-0.9247, 2.454, 0.7785), (0.1472, 1.25, -0.3873), (0.5178, 1.388, -0.3255), (0.02603, 1.62, -0.4811), (0.3966, 1.757, -0.4193), (-0.5941, 0.976, -0.5109), (-0.2234, 1.113, -0.4491), (-0.7152, 1.346, -0.6047), (-0.3446, 1.483, -0.5429), (-1.274, 1.107, 0.9262), (-1.189, 1.042, 0.5615), (-1.074, 0.6913, 0.6506), (-1.159, 0.7561, 1.015), (-1.427, 1.778, 0.3547), (-1.342, 1.713, -0.01005), (-1.227, 1.362, 0.07907), (-1.312, 1.427, 0.4438), (-1.096, 0.9707, 0.1584), (-1.011, 0.9059, -0.2063), (-0.8958, 0.5549, -0.1172), (-0.9806, 0.6196, 0.2475), (0.5317, 2.306, -0.0963), (0.4469, 2.37, 0.2684), (0.562, 2.019, 0.3575), (0.6468, 1.955, -0.007176), (0.774, 1.567, 0.09133), (0.6892, 1.631, 0.456), (0.8043, 1.28, 0.5452), (0.8891, 1.216, 0.1804), (0.3532, 2.442, 0.6715), (0.2684, 2.507, 1.036), (0.3835, 2.156, 1.125), (0.4683, 2.091, 0.7606), (0.5955, 1.703, 0.8591), (0.5107, 1.768, 1.224), (0.6258, 1.417, 1.313), (0.7106, 1.352, 0.9482), (0.1117, 0.7387, 0.8971), (-0.2404, 0.6083, 0.8384), (-0.1556, 0.5435, 0.4737), (0.1965, 0.6739, 0.5324), (-0.1607, 2.442, 1.337), (-0.5128, 2.312, 1.278), (-0.3977, 1.961, 1.367), (-0.0456, 2.091, 1.426), (0.0816, 1.703, 1.524), (-0.2705, 1.573, 1.466), (-0.1554, 1.222, 1.555), (0.1967, 1.352, 1.613), (-0.4102, 1.936, 1.369), (-0.7622, 1.805, 1.31), (-0.6472, 1.454, 1.399), (-0.2951, 1.585, 1.458), (-0.9019, 2.168, 1.213), (-1.254, 2.038, 1.154), (-1.139, 1.687, 1.244), (-0.7868, 1.817, 1.302), (-0.6596, 1.429, 1.401), (-1.012, 1.299, 1.342), (-0.8966, 0.9477, 1.431), (-0.5445, 1.078, 1.49), (0.07291, 2.522, -0.2415), (-0.2792, 2.392, -0.3002), (-0.364, 2.457, 0.0645), (-0.01189, 2.587, 0.1232), (-0.01635, 2.591, 0.1424), (-0.3684, 2.46, 0.0837), (-0.4532, 2.525, 0.4484), (-0.1012, 2.655, 0.5071), (-0.1056, 2.659, 0.5263), (-0.4577, 2.528, 0.4676), (-0.5425, 2.593, 0.8323), (-0.1904, 2.724, 0.891), (-0.6683, 2.248, -0.3651), (-1.02, 2.118, -0.4238), (-1.105, 2.182, -0.05911), (-0.7531, 2.313, -0.0003934), (-0.7576, 2.316, 0.0188), (-1.11, 2.186, -0.03991), (-1.194, 2.251, 0.3248), (-0.8424, 2.381, 0.3835), (-0.8469, 2.384, 0.4027), (-1.199, 2.254, 0.344), (-1.284, 2.319, 0.7087), (-0.9317, 2.449, 0.7674), (0.5055, 1.393, -0.3292), (0.1534, 1.263, -0.3879), (0.03829, 1.614, -0.4771), (0.3904, 1.744, -0.4183), (-0.2358, 1.119, -0.4528), (-0.5878, 0.9887, -0.5115), (-0.7029, 1.34, -0.6007), (-0.3509, 1.47, -0.542), (-1.19, 1.05, 0.5495), (-1.279, 1.118, 0.9334), (-1.069, 0.6803, 0.6433), (-1.158, 0.7485, 1.027), (-1.343, 1.721, -0.02199), (-1.432, 1.789, 0.3619), (-1.222, 1.351, 0.07182), (-1.311, 1.419, 0.4557), (-1.012, 0.9134, -0.2183), (-1.101, 0.9816, 0.1656), (-0.8905, 0.5439, -0.1245), (-0.9798, 0.6121, 0.2594), (0.4417, 2.381, 0.2757), (0.5309, 2.313, -0.1082), (0.5628, 2.012, 0.3695), (0.6521, 1.944, -0.01443), (0.684, 1.642, 0.4633), (0.7732, 1.574, 0.07938), (0.8051, 1.273, 0.5571), (0.8944, 1.205, 0.1732), (0.2631, 2.518, 1.043), (0.3524, 2.45, 0.6596), (0.3843, 2.148, 1.137), (0.4736, 2.08, 0.7534), (0.5054, 1.779, 1.231), (0.5947, 1.711, 0.8472), (0.6266, 1.409, 1.325), (0.7158, 1.341, 0.941), (-0.2519, 0.6066, 0.8465), (0.1187, 0.7438, 0.9083), (-0.1627, 0.5384, 0.4626), (0.208, 0.6756, 0.5244), (-0.5251, 2.318, 1.274), (-0.1544, 2.455, 1.336), (-0.4039, 1.948, 1.368), (-0.03331, 2.086, 1.43), (-0.2828, 1.579, 1.462), (0.08784, 1.716, 1.524), (-0.1616, 1.209, 1.556), (0.209, 1.347, 1.617), (-0.7745, 1.811, 1.306), (-0.4039, 1.948, 1.368), (-0.6534, 1.442, 1.4), (-0.2828, 1.579, 1.462), (-1.266, 2.044, 1.151), (-0.8957, 2.181, 1.212), (-1.145, 1.674, 1.244), (-0.7745, 1.811, 1.306), (-1.024, 1.305, 1.338), (-0.6534, 1.442, 1.4), (-0.9029, 0.935, 1.432), (-0.5322, 1.072, 1.494), (-0.2862, 2.387, -0.3113), (0.08441, 2.524, -0.2495), (-0.3755, 2.455, 0.07255), (-0.004857, 2.592, 0.1344), (-0.3755, 2.455, 0.07255), (-0.004857, 2.592, 0.1344), (-0.4647, 2.523, 0.4565), (-0.09412, 2.66, 0.5183), (-0.4647, 2.523, 0.4565), (-0.09412, 2.66, 0.5183), (-0.554, 2.591, 0.8404), (-0.1834, 2.729, 0.9022), (-1.027, 2.112, -0.435), (-0.6568, 2.25, -0.3732), (-1.117, 2.181, -0.05105), (-0.7461, 2.318, 0.01075), (-1.117, 2.181, -0.05105), (-0.7461, 2.318, 0.01075), (-1.206, 2.249, 0.3328), (-0.8354, 2.386, 0.3946), (-1.206, 2.249, 0.3328), (-0.8354, 2.386, 0.3946), (-1.295, 2.317, 0.7167), (-0.9246, 2.454, 0.7786), (0.1471, 1.25, -0.3871), (0.5178, 1.388, -0.3253), (0.026, 1.62, -0.4809), (0.3966, 1.757, -0.4191), (-0.5941, 0.9761, -0.5107), (-0.2235, 1.113, -0.4489), (-0.7152, 1.346, -0.6046), (-0.3446, 1.483, -0.5428)], [], [(151, 19, 3, 20), (135, 31, 7, 32), (119, 43, 5, 44), (103, 55, 1, 15), (87, 36, 4, 51), (71, 16, 1, 55), (43, 59, 52, 5), (59, 63, 53, 52), (63, 67, 54, 53), (67, 71, 55, 54), (7, 31, 56, 40), (40, 56, 57, 41), (41, 57, 58, 42), (42, 58, 59, 43), (31, 30, 60, 56), (56, 60, 61, 57), (57, 61, 62, 58), (30, 29, 64, 60), (61, 65, 66, 62), (62, 66, 67, 63), (29, 28, 68, 64), (64, 68, 69, 65), (65, 69, 70, 66), (28, 3, 19, 68), (68, 19, 18, 69), (69, 18, 17, 70), (70, 17, 16, 71), (11, 75, 48, 0), (75, 79, 49, 48), (79, 83, 50, 49), (83, 87, 51, 50), (2, 27, 72, 8), (8, 72, 73, 9), (9, 73, 74, 10), (10, 74, 75, 11), (27, 26, 76, 72), (73, 77, 78, 74), (26, 25, 80, 76), (76, 80, 81, 77), (77, 81, 82, 78), (78, 82, 83, 79), (25, 24, 84, 80), (81, 85, 86, 82), (24, 6, 39, 84), (84, 39, 38, 85), (85, 38, 37, 86), (86, 37, 36, 87), (48, 91, 12, 0), (91, 95, 13, 12), (95, 99, 14, 13), (99, 103, 15, 14), (4, 47, 88, 51), (51, 88, 89, 50), (50, 89, 90, 49), (49, 90, 91, 48), (47, 46, 92, 88), (88, 92, 93, 89), (89, 93, 94, 90), (90, 94, 95, 91), (46, 45, 96, 92), (92, 96, 97, 93), (94, 98, 99, 95), (45, 44, 100, 96), (96, 100, 101, 97), (97, 101, 102, 98), (98, 102, 103, 99), (44, 5, 52, 100), (100, 52, 53, 101), (101, 53, 54, 102), (102, 54, 55, 103), (36, 107, 47, 4), (107, 111, 46, 47), (111, 115, 45, 46), (115, 119, 44, 45), (6, 35, 104, 39), (39, 104, 105, 38), (38, 105, 106, 37), (37, 106, 107, 36), (35, 34, 108, 104), (105, 109, 110, 106), (34, 33, 112, 108), (108, 112, 113, 109), (110, 114, 115, 111), (33, 32, 116, 112), (113, 117, 118, 114), (32, 7, 40, 116), (116, 40, 41, 117), (117, 41, 42, 118), (118, 42, 43, 119), (24, 123, 35, 6), (123, 127, 34, 35), (127, 131, 33, 34), (131, 135, 32, 33), (2, 23, 120, 27), (27, 120, 121, 26), (26, 121, 122, 25), (25, 122, 123, 24), (23, 22, 124, 120), (22, 21, 128, 124), (124, 128, 129, 125), (125, 129, 130, 126), (126, 130, 131, 127), (21, 20, 132, 128), (20, 3, 28, 132), (132, 28, 29, 133), (133, 29, 30, 134), (134, 30, 31, 135), (8, 139, 23, 2), (139, 143, 22, 23), (143, 147, 21, 22), (147, 151, 20, 21), (0, 12, 136, 11), (11, 136, 137, 10), (10, 137, 138, 9), (9, 138, 139, 8), (12, 13, 140, 136), (136, 140, 141, 137), (138, 142, 143, 139), (13, 14, 144, 140), (140, 144, 145, 141), (141, 145, 146, 142), (142, 146, 147, 143), (14, 15, 148, 144), (144, 148, 149, 145), (146, 150, 151, 147), (15, 1, 16, 148), (148, 16, 17, 149), (149, 17, 18, 150), (150, 18, 19, 151), (218, 219, 303, 302), (62, 153, 152, 58), (63, 154, 153, 62), (59, 155, 154, 63), (58, 152, 155, 59), (165, 166, 250, 248), (64, 157, 156, 60), (65, 158, 157, 64), (61, 159, 158, 65), (60, 156, 159, 61), (179, 176, 261, 263), (70, 161, 160, 66), (71, 162, 161, 70), (67, 163, 162, 71), (66, 160, 163, 67), (217, 218, 302, 300), (76, 165, 164, 72), (77, 166, 165, 76), (73, 167, 166, 77), (72, 164, 167, 73), (164, 165, 248, 249), (78, 169, 168, 74), (79, 170, 169, 78), (75, 171, 170, 79), (74, 168, 171, 75), (231, 228, 313, 315), (84, 173, 172, 80), (85, 174, 173, 84), (81, 175, 174, 85), (80, 172, 175, 81), (178, 179, 263, 262), (86, 177, 176, 82), (87, 178, 177, 86), (83, 179, 178, 87), (82, 176, 179, 83), (216, 217, 300, 301), (97, 181, 180, 93), (98, 182, 181, 97), (94, 183, 182, 98), (93, 180, 183, 94), (230, 231, 315, 314), (108, 185, 184, 104), (109, 186, 185, 108), (105, 187, 186, 109), (104, 184, 187, 105), (177, 178, 262, 260), (110, 189, 188, 106), (111, 190, 189, 110), (107, 191, 190, 111), (106, 188, 191, 107), (191, 188, 273, 275), (113, 193, 192, 109), (114, 194, 193, 113), (110, 195, 194, 114), (109, 192, 195, 110), (229, 230, 314, 312), (116, 197, 196, 112), (117, 198, 197, 116), (113, 199, 198, 117), (112, 196, 199, 113), (176, 177, 260, 261), (118, 201, 200, 114), (119, 202, 201, 118), (115, 203, 202, 119), (114, 200, 203, 115), (190, 191, 275, 274), (124, 205, 204, 120), (125, 206, 205, 124), (121, 207, 206, 125), (120, 204, 207, 121), (228, 229, 312, 313), (125, 209, 208, 121), (126, 210, 209, 125), (122, 211, 210, 126), (121, 208, 211, 122), (189, 190, 274, 272), (126, 213, 212, 122), (127, 214, 213, 126), (123, 215, 214, 127), (122, 212, 215, 123), (203, 200, 285, 287), (132, 217, 216, 128), (133, 218, 217, 132), (129, 219, 218, 133), (128, 216, 219, 129), (188, 189, 272, 273), (133, 221, 220, 129), (134, 222, 221, 133), (130, 223, 222, 134), (129, 220, 223, 130), (202, 203, 287, 286), (134, 225, 224, 130), (135, 226, 225, 134), (131, 227, 226, 135), (130, 224, 227, 131), (163, 160, 245, 247), (141, 229, 228, 137), (142, 230, 229, 141), (138, 231, 230, 142), (137, 228, 231, 138), (201, 202, 286, 284), (149, 233, 232, 145), (150, 234, 233, 149), (146, 235, 234, 150), (145, 232, 235, 146), (250, 251, 335, 334), (277, 276, 360, 361), (302, 303, 387, 386), (248, 250, 334, 332), (275, 273, 357, 359), (300, 302, 386, 384), (249, 248, 332, 333), (274, 275, 359, 358), (301, 300, 384, 385), (247, 245, 329, 331), (272, 274, 358, 356), (299, 297, 381, 383), (246, 247, 331, 330), (273, 272, 356, 357), (298, 299, 383, 382), (244, 246, 330, 328), (271, 269, 353, 355), (296, 298, 382, 380), (245, 244, 328, 329), (270, 271, 355, 354), (297, 296, 380, 381), (204, 205, 288, 289), (166, 167, 251, 250), (219, 216, 301, 303), (152, 153, 236, 237), (205, 206, 290, 288), (167, 164, 249, 251), (153, 154, 238, 236), (206, 207, 291, 290), (192, 193, 276, 277), (154, 155, 239, 238), (207, 204, 289, 291), (193, 194, 278, 276), (232, 233, 316, 317), (155, 152, 237, 239), (194, 195, 279, 278), (180, 181, 264, 265), (233, 234, 318, 316), (195, 192, 277, 279), (181, 182, 266, 264), (234, 235, 319, 318), (220, 221, 304, 305), (182, 183, 267, 266), (235, 232, 317, 319), (168, 169, 252, 253), (221, 222, 306, 304), (183, 180, 265, 267), (169, 170, 254, 252), (222, 223, 307, 306), (208, 209, 292, 293), (170, 171, 255, 254), (223, 220, 305, 307), (156, 157, 240, 241), (209, 210, 294, 292), (171, 168, 253, 255), (157, 158, 242, 240), (210, 211, 295, 294), (196, 197, 280, 281), (158, 159, 243, 242), (211, 208, 293, 295), (197, 198, 282, 280), (159, 156, 241, 243), (198, 199, 283, 282), (184, 185, 268, 269), (199, 196, 281, 283), (185, 186, 270, 268), (224, 225, 308, 309), (186, 187, 271, 270), (172, 173, 256, 257), (225, 226, 310, 308), (187, 184, 269, 271), (173, 174, 258, 256), (226, 227, 311, 310), (212, 213, 296, 297), (174, 175, 259, 258), (227, 224, 309, 311), (160, 161, 244, 245), (213, 214, 298, 296), (175, 172, 257, 259), (161, 162, 246, 244), (214, 215, 299, 298), (200, 201, 284, 285), (162, 163, 247, 246), (215, 212, 297, 299), (303, 301, 385, 387), (276, 278, 362, 360), (251, 249, 333, 335), (305, 304, 388, 389), (278, 279, 363, 362), (253, 252, 336, 337), (304, 306, 390, 388), (279, 277, 361, 363), (252, 254, 338, 336), (306, 307, 391, 390), (281, 280, 364, 365), (254, 255, 339, 338), (307, 305, 389, 391), (280, 282, 366, 364), (255, 253, 337, 339), (309, 308, 392, 393), (282, 283, 367, 366), (257, 256, 340, 341), (308, 310, 394, 392), (283, 281, 365, 367), (256, 258, 342, 340), (310, 311, 395, 394), (285, 284, 368, 369), (258, 259, 343, 342), (311, 309, 393, 395), (284, 286, 370, 368), (259, 257, 341, 343), (313, 312, 396, 397), (286, 287, 371, 370), (261, 260, 344, 345), (312, 314, 398, 396), (287, 285, 369, 371), (260, 262, 346, 344), (314, 315, 399, 398), (289, 288, 372, 373), (262, 263, 347, 346), (237, 236, 320, 321), (315, 313, 397, 399), (288, 290, 374, 372), (263, 261, 345, 347), (236, 238, 322, 320), (317, 316, 400, 401), (290, 291, 375, 374), (265, 264, 348, 349), (238, 239, 323, 322), (316, 318, 402, 400), (291, 289, 373, 375), (264, 266, 350, 348), (239, 237, 321, 323), (318, 319, 403, 402), (293, 292, 376, 377), (266, 267, 351, 350), (241, 240, 324, 325), (319, 317, 401, 403), (292, 294, 378, 376), (267, 265, 349, 351), (240, 242, 326, 324), (294, 295, 379, 378), (269, 268, 352, 353), (242, 243, 327, 326), (295, 293, 377, 379), (268, 270, 354, 352), (243, 241, 325, 327), (404, 405, 406, 407), (320, 488, 489, 321), (322, 490, 488, 320), (323, 491, 490, 322), (321, 489, 491, 323), (408, 409, 410, 411), (324, 492, 493, 325), (326, 494, 492, 324), (327, 495, 494, 326), (325, 493, 495, 327), (412, 413, 414, 415), (328, 496, 497, 329), (330, 498, 496, 328), (331, 499, 498, 330), (329, 497, 499, 331), (416, 417, 418, 419), (332, 500, 501, 333), (334, 502, 500, 332), (335, 503, 502, 334), (333, 501, 503, 335), (420, 421, 422, 423), (336, 504, 505, 337), (338, 506, 504, 336), (339, 507, 506, 338), (337, 505, 507, 339), (424, 425, 426, 427), (340, 508, 509, 341), (342, 510, 508, 340), (343, 511, 510, 342), (341, 509, 511, 343), (428, 429, 430, 431), (344, 512, 513, 345), (346, 514, 512, 344), (347, 515, 514, 346), (345, 513, 515, 347), (432, 433, 434, 435), (348, 516, 517, 349), (350, 518, 516, 348), (351, 519, 518, 350), (349, 517, 519, 351), (436, 437, 438, 439), (352, 520, 521, 353), (354, 522, 520, 352), (355, 523, 522, 354), (353, 521, 523, 355), (440, 441, 442, 443), (356, 524, 525, 357), (358, 526, 524, 356), (359, 527, 526, 358), (357, 525, 527, 359), (444, 445, 446, 447), (360, 528, 529, 361), (362, 530, 528, 360), (363, 531, 530, 362), (361, 529, 531, 363), (448, 449, 450, 451), (364, 532, 533, 365), (366, 534, 532, 364), (367, 535, 534, 366), (365, 533, 535, 367), (452, 453, 454, 455), (368, 536, 537, 369), (370, 538, 536, 368), (371, 539, 538, 370), (369, 537, 539, 371), (456, 457, 458, 459), (372, 540, 541, 373), (374, 542, 540, 372), (375, 543, 542, 374), (373, 541, 543, 375), (460, 461, 462, 463), (376, 544, 545, 377), (378, 546, 544, 376), (379, 547, 546, 378), (377, 545, 547, 379), (464, 465, 466, 467), (380, 548, 549, 381), (382, 550, 548, 380), (383, 551, 550, 382), (381, 549, 551, 383), (468, 469, 470, 471), (384, 552, 553, 385), (386, 554, 552, 384), (387, 555, 554, 386), (385, 553, 555, 387), (472, 473, 474, 475), (388, 556, 557, 389), (390, 558, 556, 388), (391, 559, 558, 390), (389, 557, 559, 391), (476, 477, 478, 479), (392, 560, 561, 393), (394, 562, 560, 392), (395, 563, 562, 394), (393, 561, 563, 395), (480, 481, 482, 483), (396, 564, 565, 397), (398, 566, 564, 396), (399, 567, 566, 398), (397, 565, 567, 399), (484, 485, 486, 487), (400, 568, 569, 401), (402, 570, 568, 400), (403, 571, 570, 402), (401, 569, 571, 403), (405, 404, 489, 488), (406, 405, 488, 490), (407, 406, 490, 491), (404, 407, 491, 489), (409, 408, 493, 492), (410, 409, 492, 494), (411, 410, 494, 495), (408, 411, 495, 493), (413, 412, 497, 496), (414, 413, 496, 498), (415, 414, 498, 499), (412, 415, 499, 497), (417, 416, 501, 500), (418, 417, 500, 502), (419, 418, 502, 503), (416, 419, 503, 501), (421, 420, 505, 504), (422, 421, 504, 506), (423, 422, 506, 507), (420, 423, 507, 505), (425, 424, 509, 508), (426, 425, 508, 510), (427, 426, 510, 511), (424, 427, 511, 509), (429, 428, 513, 512), (430, 429, 512, 514), (431, 430, 514, 515), (428, 431, 515, 513), (433, 432, 517, 516), (434, 433, 516, 518), (435, 434, 518, 519), (432, 435, 519, 517), (437, 436, 521, 520), (438, 437, 520, 522), (439, 438, 522, 523), (436, 439, 523, 521), (441, 440, 525, 524), (442, 441, 524, 526), (443, 442, 526, 527), (440, 443, 527, 525), (445, 444, 529, 528), (446, 445, 528, 530), (447, 446, 530, 531), (444, 447, 531, 529), (449, 448, 533, 532), (450, 449, 532, 534), (451, 450, 534, 535), (448, 451, 535, 533), (453, 452, 537, 536), (454, 453, 536, 538), (455, 454, 538, 539), (452, 455, 539, 537), (457, 456, 541, 540), (458, 457, 540, 542), (459, 458, 542, 543), (456, 459, 543, 541), (461, 460, 545, 544), (462, 461, 544, 546), (463, 462, 546, 547), (460, 463, 547, 545), (465, 464, 549, 548), (466, 465, 548, 550), (467, 466, 550, 551), (464, 467, 551, 549), (469, 468, 553, 552), (470, 469, 552, 554), (471, 470, 554, 555), (468, 471, 555, 553), (473, 472, 557, 556), (474, 473, 556, 558), (475, 474, 558, 559), (472, 475, 559, 557), (477, 476, 561, 560), (478, 477, 560, 562), (479, 478, 562, 563), (476, 479, 563, 561), (481, 480, 565, 564), (482, 481, 564, 566), (483, 482, 566, 567), (480, 483, 567, 565), (485, 484, 569, 568), (486, 485, 568, 570), (487, 486, 570, 571), (484, 487, 571, 569)])
me_cube_001.polygons.foreach_set('material_index', [0, 0, 0, 0, 0, 0, 0, 0, 0, 0, 0, 0, 0, 0, 0, 0, 0, 0, 0, 0, 0, 0, 0, 0, 0, 0, 0, 0, 0, 0, 0, 0, 0, 0, 0, 0, 0, 0, 0, 0, 0, 0, 0, 0, 0, 0, 0, 0, 0, 0, 0, 0, 0, 0, 0, 0, 0, 0, 0, 0, 0, 0, 0, 0, 0, 0, 0, 0, 0, 0, 0, 0, 0, 0, 0, 0, 0, 0, 0, 0, 0, 0, 0, 0, 0, 0, 0, 0, 0, 0, 0, 0, 0, 0, 0, 0, 0, 0, 0, 0, 0, 0, 0, 0, 0, 0, 0, 0, 0, 0, 0, 0, 0, 0, 0, 0, 0, 0, 0, 0, 0, 0, 0, 0, 0, 0, 0, 0, 0, 0, 0, 0, 0, 0, 0, 0, 0, 0, 0, 0, 0, 0, 0, 0, 0, 0, 0, 0, 0, 0, 0, 0, 0, 0, 0, 0, 0, 0, 0, 0, 0, 0, 0, 0, 0, 0, 0, 0, 0, 0, 0, 0, 0, 0, 0, 0, 0, 0, 0, 0, 0, 0, 0, 0, 0, 0, 0, 0, 0, 0, 0, 0, 0, 0, 0, 0, 0, 0, 0, 0, 0, 0, 0, 0, 0, 0, 0, 0, 0, 0, 0, 0, 0, 0, 0, 0, 0, 0, 0, 0, 0, 0, 0, 0, 0, 0, 0, 0, 0, 0, 0, 0, 0, 0, 0, 0, 0, 0, 0, 0, 0, 0, 0, 0, 0, 0, 0, 0, 0, 0, 0, 0, 0, 0, 0, 0, 0, 0, 0, 0, 0, 0, 0, 0, 0, 0, 0, 0, 0, 0, 0, 0, 0, 0, 0, 0, 0, 0, 0, 0, 0, 0, 0, 0, 0, 0, 0, 0, 0, 0, 0, 0, 0, 0, 0, 0, 0, 0, 0, 0, 0, 0, 0, 0, 0, 0, 0, 0, 0, 0, 0, 0, 0, 0, 0, 0, 0, 0, 0, 0, 0, 0, 0, 0, 0, 0, 0, 0, 0, 0, 0, 0, 0, 0, 0, 0, 0, 0, 0, 0, 0, 0, 0, 0, 0, 0, 0, 0, 0, 0, 0, 0, 0, 0, 0, 0, 0, 0, 0, 0, 0, 0, 0, 0, 0, 0, 0, 0, 0, 0, 0, 0, 0, 0, 0, 0, 0, 0, 0, 0, 0, 1, 0, 0, 0, 0, 1, 0, 0, 0, 0, 1, 0, 0, 0, 0, 1, 0, 0, 0, 0, 1, 0, 0, 0, 0, 1, 0, 0, 0, 0, 1, 0, 0, 0, 0, 1, 0, 0, 0, 0, 1, 0, 0, 0, 0, 1, 0, 0, 0, 0, 1, 0, 0, 0, 0, 1, 0, 0, 0, 0, 1, 0, 0, 0, 0, 1, 0, 0, 0, 0, 1, 0, 0, 0, 0, 1, 0, 0, 0, 0, 1, 0, 0, 0, 0, 1, 0, 0, 0, 0, 1, 0, 0, 0, 0, 1, 0, 0, 0, 0, 1, 0, 0, 0, 0, 0, 0, 0, 0, 0, 0, 0, 0, 0, 0, 0, 0, 0, 0, 0, 0, 0, 0, 0, 0, 0, 0, 0, 0, 0, 0, 0, 0, 0, 0, 0, 0, 0, 0, 0, 0, 0, 0, 0, 0, 0, 0, 0, 0, 0, 0, 0, 0, 0, 0, 0, 0, 0, 0, 0, 0, 0, 0, 0, 0, 0, 0, 0, 0, 0, 0, 0, 0, 0, 0, 0, 0, 0, 0, 0, 0, 0, 0, 0, 0, 0, 0, 0, 0])
me_cube_001.materials.append(mat_material_001)
me_cube_001.materials.append(mat_material_002)
me_cube_001.use_remesh_preserve_volume = False
me_cube_001.use_remesh_preserve_attributes = False
me_cube_001.use_mirror_vertex_groups = False
me_cube_001.update()

# ---- objects
ob_plane_000 = bpy.data.objects.new('Plane.000', me_plane_005)
ob_plane_002 = bpy.data.objects.new('Plane.002', me_plane_004)
ob_plane_001 = bpy.data.objects.new('Plane.001', me_plane_002)
ob_cube_001 = bpy.data.objects.new('Cube.001', me_cube_002)
ob_cube = bpy.data.objects.new('Cube', me_cube_001)
ob_camera = bpy.data.objects.new('Camera', cam_camera)

# ---- transforms, parenting, visibility, modifiers, constraints
ob_plane_000.location = (40.12, -3.058e-05, 26.19)
ob_plane_000.lineart.crease_threshold = 0.0
ob_plane_002.location = (-12.78, 44.3, -32.96)
ob_plane_002.lineart.crease_threshold = 0.0
ob_plane_001.location = (2.12, 0.0, -0.2864)
ob_plane_001.lineart.crease_threshold = 0.0
ob_cube_001.location = (14.21, -4.799, 14.99)
ob_cube_001.lineart.crease_threshold = 0.0
_m = ob_cube_001.modifiers.new('Subsurf', 'SUBSURF')
_m.uv_smooth = 'PRESERVE_CORNERS'
_m.levels = 3
_m.render_levels = 3
_m.show_only_control_edges = False
ob_cube.location = (11.58, 0.4026, 11.57)
ob_cube.lineart.crease_threshold = 0.0
_m = ob_cube.modifiers.new('Subsurf', 'SUBSURF')
_m.uv_smooth = 'PRESERVE_CORNERS'
_m.levels = 3
_m.render_levels = 3
_m.show_only_control_edges = False
ob_camera.location = (11.93, -12.79, 6.492)
ob_camera.rotation_euler = (1.109, 0.0, 0.8149)
ob_camera.lock_rotations_4d = False
ob_camera.empty_display_type = 'ARROWS'
ob_camera.color = (0.0, 0.0, 0.0, 0.0)
ob_camera.display_type = 'WIRE'
ob_camera.lineart.crease_threshold = 0.0

# ---- collection membership
col_collection_1.objects.link(ob_plane_000)
col_collection_1.objects.link(ob_plane_002)
col_collection_1.objects.link(ob_plane_001)
col_collection_1.objects.link(ob_cube_001)
col_collection_1.objects.link(ob_cube)
col_collection_1.objects.link(ob_camera)

# ---- scene / render settings (as saved in the file)
scene.camera = ob_camera
scene.frame_start = 1; scene.frame_end = 250; scene.frame_set(88)
scene.render.engine = 'CYCLES'
scene.render.resolution_percentage = 50
scene.render.dither_intensity = 0.0
scene.cycles.use_denoising = False
scene.cycles.samples = 128
scene.cycles.sampling_pattern = 'TABULATED_SOBOL'
scene.cycles.light_sampling_threshold = 0.0
scene.cycles.use_adaptive_sampling = False
scene.cycles.use_light_tree = False
scene.cycles.blur_glossy = 0.0
scene.cycles.sample_clamp_indirect = 0.0
scene.view_settings.view_transform = 'Standard'
bpy.context.view_layer.update()

